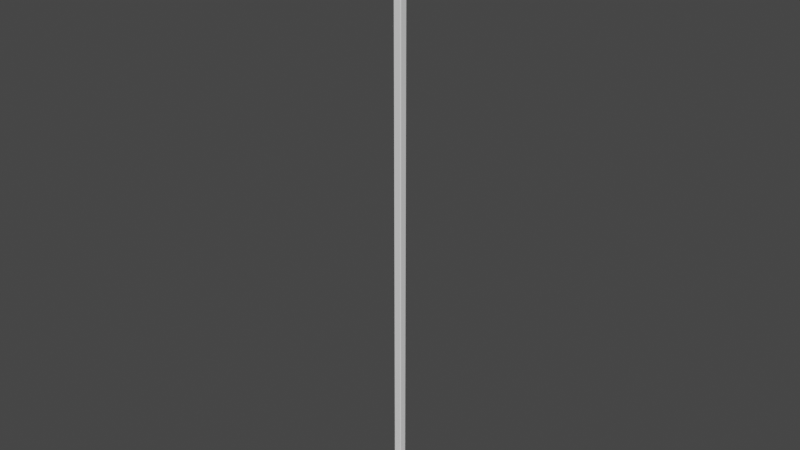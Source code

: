 # Source: Laser.blend  (saved by Blender 3.3.6; exported with 4.5.12 LTS)
import bpy
from mathutils import Matrix  # noqa: F401  (used for matrix-valued properties, if any)

bpy.ops.wm.read_factory_settings(use_empty=True)
scene = bpy.context.scene
scene.name = 'Scene'

# ---- collections
col_collection = bpy.data.collections.new('Collection'); scene.collection.children.link(col_collection)

# ---- materials (node trees are filled in below, after node groups)
mat_material_001 = bpy.data.materials.new('Material.001')
mat_material_001.use_transparent_shadow = False
mat_material_002 = bpy.data.materials.new('Material.002')
mat_material_002.use_transparent_shadow = False

# ---- material node trees
mat_material_001.use_nodes = True; mat_material_001.node_tree.nodes.clear()
_N = mat_material_001.node_tree.nodes; _L = mat_material_001.node_tree.links
n0 = _N.new('ShaderNodeBsdfPrincipled'); n0.name = 'Principled BSDF'; n0.location = (10, 300)
n0.distribution = 'GGX'
n0.subsurface_method = 'RANDOM_WALK_SKIN'
n0.inputs[3].default_value = 1.45
n0.inputs[27].default_value = (0.0, 0.0, 0.0, 1.0)
n0.inputs[28].default_value = 1.0
n1 = _N.new('ShaderNodeOutputMaterial'); n1.name = 'Material Output'; n1.location = (300, 300)
_L.new(n0.outputs[0], n1.inputs[0])
n1.is_active_output = True
mat_material_002.use_nodes = True; mat_material_002.node_tree.nodes.clear()
_N = mat_material_002.node_tree.nodes; _L = mat_material_002.node_tree.links
n0 = _N.new('ShaderNodeBsdfPrincipled'); n0.name = 'Principled BSDF'; n0.location = (10, 300)
n0.distribution = 'GGX'
n0.subsurface_method = 'RANDOM_WALK_SKIN'
n0.inputs[3].default_value = 1.45
n0.inputs[27].default_value = (0.0, 0.0, 0.0, 1.0)
n0.inputs[28].default_value = 1.0
n1 = _N.new('ShaderNodeOutputMaterial'); n1.name = 'Material Output'; n1.location = (300, 300)
_L.new(n0.outputs[0], n1.inputs[0])
n1.is_active_output = True

# ---- world
world_world = bpy.data.worlds.new('World'); scene.world = world_world
world_world.use_nodes = True; world_world.node_tree.nodes.clear()
_N = world_world.node_tree.nodes; _L = world_world.node_tree.links
n0 = _N.new('ShaderNodeOutputWorld'); n0.name = 'World Output'; n0.location = (300, 300)
n1 = _N.new('ShaderNodeBackground'); n1.name = 'Background'; n1.location = (10, 300)
n1.inputs[0].default_value = (0.05088, 0.05088, 0.05088, 1.0)
_L.new(n1.outputs[0], n0.inputs[0])
n0.is_active_output = True
world_world.color = (0.05088, 0.05088, 0.05088)
world_world.use_sun_shadow = False
world_world.sun_shadow_jitter_overblur = 0.0

# ---- meshes
me_cube_001 = bpy.data.meshes.new('Cube.001')
me_cube_001.from_pydata([(-0.6882, -1.0, -1.0), (-1.0, -0.6882, -1.0), (-1.0, 0.6882, -1.0), (-0.6882, 1.0, -1.0), (1.0, -0.6882, -1.0), (0.6882, -1.0, -1.0), (0.6882, 1.0, -1.0), (1.0, 0.6882, -1.0), (-0.6678, -0.5506, 0.1348), (-1.0, -0.6882, -0.1974), (-0.5506, -0.6678, 0.1348), (-0.6882, -1.0, -0.1974), (-0.5506, 0.6678, 0.1348), (-0.6882, 1.0, -0.1974), (-0.6678, 0.5506, 0.1348), (-1.0, 0.6882, -0.1974), (0.5506, -0.6678, 0.1348), (0.6882, -1.0, -0.1974), (0.6678, -0.5506, 0.1348), (1.0, -0.6882, -0.1974), (0.6678, 0.5506, 0.1348), (1.0, 0.6882, -0.1974), (0.5506, 0.6678, 0.1348), (0.6882, 1.0, -0.1974), (-0.4657, -0.5649, 0.1348), (-0.5649, -0.4657, 0.1348), (-0.5649, 0.4657, 0.1348), (-0.4657, 0.5649, 0.1348), (0.4657, 0.5649, 0.1348), (0.5649, 0.4657, 0.1348), (0.5649, -0.4657, 0.1348), (0.4657, -0.5649, 0.1348), (-0.4125, -0.5003, 0.06747), (-0.5003, -0.4125, 0.06747), (-0.5003, 0.4125, 0.06747), (-0.4125, 0.5003, 0.06747), (0.4125, 0.5003, 0.06747), (0.5003, 0.4125, 0.06747), (0.5003, -0.4125, 0.06747), (0.4125, -0.5003, 0.06747), (-0.1977, -0.2398, 0.06747), (-0.2398, -0.1977, 0.06747), (-0.2398, 0.1977, 0.06747), (-0.1977, 0.2398, 0.06747), (0.1977, 0.2398, 0.06747), (0.2398, 0.1977, 0.06747), (0.2398, -0.1977, 0.06747), (0.1977, -0.2398, 0.06747), (-0.15, -0.1819, 0.1674), (-0.1819, -0.15, 0.1674), (-0.1819, 0.15, 0.1674), (-0.15, 0.1819, 0.1674), (0.15, 0.1819, 0.1674), (0.1819, 0.15, 0.1674), (0.1819, -0.15, 0.1674), (0.15, -0.1819, 0.1674), (-0.1162, -0.1409, 0.1674), (-0.1409, -0.1162, 0.1674), (-0.1409, 0.1162, 0.1674), (-0.1162, 0.1409, 0.1674), (0.1162, 0.1409, 0.1674), (0.1409, 0.1162, 0.1674), (0.1409, -0.1162, 0.1674), (0.1162, -0.1409, 0.1674)], [], [(13, 3, 2, 15), (21, 7, 6, 23), (5, 17, 11, 0), (10, 16, 31, 24), (17, 5, 4, 19), (1, 9, 15, 2), (3, 13, 23, 6), (7, 21, 19, 4), (10, 8, 9, 11), (14, 12, 13, 15), (22, 20, 21, 23), (18, 16, 17, 19), (8, 14, 15, 9), (16, 10, 11, 17), (19, 21, 20, 18), (23, 13, 12, 22), (0, 11, 9, 1), (25, 24, 32, 33), (14, 8, 25, 26), (12, 14, 26, 27), (22, 12, 27, 28), (8, 10, 24, 25), (18, 20, 29, 30), (16, 18, 30, 31), (20, 22, 28, 29), (38, 37, 45, 46), (28, 27, 35, 36), (24, 31, 39, 32), (31, 30, 38, 39), (27, 26, 34, 35), (30, 29, 37, 38), (26, 25, 33, 34), (29, 28, 36, 37), (43, 42, 50, 51), (34, 33, 41, 42), (37, 36, 44, 45), (33, 32, 40, 41), (36, 35, 43, 44), (32, 39, 47, 40), (39, 38, 46, 47), (35, 34, 42, 43), (54, 53, 61, 62), (46, 45, 53, 54), (42, 41, 49, 50), (45, 44, 52, 53), (41, 40, 48, 49), (44, 43, 51, 52), (40, 47, 55, 48), (47, 46, 54, 55), (50, 49, 57, 58), (53, 52, 60, 61), (49, 48, 56, 57), (52, 51, 59, 60), (48, 55, 63, 56), (55, 54, 62, 63), (51, 50, 58, 59)])
me_cube_001.polygons.foreach_set('material_index', [0, 0, 0, 1, 0, 0, 0, 0, 0, 0, 0, 0, 0, 0, 0, 0, 0, 0, 1, 1, 1, 1, 1, 1, 1, 0, 0, 0, 0, 0, 0, 0, 0, 0, 0, 0, 0, 0, 0, 0, 0, 0, 0, 0, 0, 0, 0, 0, 0, 0, 0, 0, 0, 0, 0, 0])
_uv = me_cube_001.uv_layers.new(name='UVMap')
_uv.uv.foreach_set('vector', [0.1175, 0.9364, 0.1175, 0.7226, 0.235, 0.7226, 0.235, 0.9364, 0.0, 0.9364, 1.49e-08, 0.7226, 0.1175, 0.7226, 0.1175, 0.9364, 0.5697, 0.3667, 0.3559, 0.3667, 0.3559, 0.0, 0.5697, 0.0, 0.3559, 0.03124, 0.3559, 0.3246, 0.3284, 0.302, 0.3284, 0.05385, 0.6943, 0.8471, 0.6943, 0.6333, 0.8118, 0.6333, 0.8118, 0.8471, 0.5697, 0.7334, 0.3559, 0.7334, 0.3559, 0.3667, 0.5697, 0.3667, 0.2138, 0.7226, 0.0, 0.7226, 1.49e-08, 0.3559, 0.2138, 0.3559, 0.7835, 0.3667, 0.5697, 0.3667, 0.5697, 0.0, 0.7835, 0.0, 0.731, 0.8471, 0.7751, 0.8471, 0.8118, 0.9723, 0.6943, 0.9723, 0.8729, 0.7334, 0.9171, 0.7334, 0.9538, 0.8586, 0.8363, 0.8586, 0.3925, 0.7334, 0.4367, 0.7334, 0.4733, 0.8586, 0.3559, 0.8586, 0.3925, 0.8586, 0.4367, 0.8586, 0.4733, 0.9837, 0.3559, 0.9837, 0.9609, 0.4034, 0.9609, 0.6967, 0.8363, 0.7334, 0.8363, 0.3667, 0.6943, 0.67, 0.6943, 0.9633, 0.5697, 1.0, 0.5697, 0.6333, 0.7835, 0.3667, 0.7835, 0.0, 0.9081, 0.03666, 0.9081, 0.33, 0.2138, 0.7226, 0.2138, 0.3559, 0.3384, 0.3925, 0.3384, 0.6859, 0.3525, 0.7226, 0.3525, 0.9364, 0.235, 0.9364, 0.235, 0.7226, 0.9668, 0.2855, 0.9668, 0.3229, 0.9385, 0.3207, 0.9385, 0.2876, 0.03124, 0.0, 0.3246, 0.0, 0.302, 0.02743, 0.05385, 0.02743, 0.0, 0.03124, 0.03124, 0.0, 0.05385, 0.02743, 0.02743, 0.05385, 0.0, 0.3246, 0.0, 0.03124, 0.02743, 0.05385, 0.02743, 0.302, 0.3246, 0.0, 0.3559, 0.03124, 0.3284, 0.05385, 0.302, 0.02743, 0.3246, 0.3559, 0.03124, 0.3559, 0.05385, 0.3284, 0.302, 0.3284, 0.3559, 0.3246, 0.3246, 0.3559, 0.302, 0.3284, 0.3284, 0.302, 0.03124, 0.3559, 0.0, 0.3246, 0.02743, 0.302, 0.05385, 0.3284, 0.8129, 0.6333, 0.5931, 0.6333, 0.6503, 0.5639, 0.7557, 0.5639, 0.5229, 0.7334, 0.5229, 0.9816, 0.4981, 0.9674, 0.4981, 0.7476, 0.9329, 0.0, 0.9329, 0.2481, 0.9081, 0.234, 0.9081, 0.01418, 0.9668, 0.2481, 0.9668, 0.2855, 0.9385, 0.2834, 0.9385, 0.2503, 0.9668, 0.3229, 0.9668, 0.3602, 0.9385, 0.3581, 0.9385, 0.325, 0.4981, 0.7334, 0.4981, 0.9816, 0.4733, 0.9674, 0.4733, 0.7476, 0.9577, 0.0, 0.9577, 0.2481, 0.9329, 0.234, 0.9329, 0.01418, 0.02832, 0.9364, 0.02832, 0.9737, 0.0, 0.9716, 0.0, 0.9385, 0.3384, 0.3888, 0.3543, 0.3888, 0.3524, 0.4218, 0.3404, 0.4218, 0.5931, 0.3667, 0.8129, 0.3667, 0.7557, 0.4361, 0.6503, 0.4361, 0.5931, 0.6333, 0.5697, 0.6099, 0.6391, 0.5527, 0.6503, 0.5639, 0.8129, 0.3667, 0.8363, 0.3901, 0.7669, 0.4473, 0.7557, 0.4361, 0.5697, 0.6099, 0.5697, 0.3901, 0.6391, 0.4473, 0.6391, 0.5527, 0.8363, 0.3901, 0.8363, 0.6099, 0.7669, 0.5527, 0.7669, 0.4473, 0.8363, 0.6099, 0.8129, 0.6333, 0.7557, 0.5639, 0.7669, 0.5527, 0.5697, 0.3901, 0.5931, 0.3667, 0.6503, 0.4361, 0.6391, 0.4473, 0.9247, 0.9555, 0.8448, 0.9555, 0.8538, 0.9446, 0.9157, 0.9446, 0.9081, 0.3535, 0.9081, 0.2481, 0.9385, 0.2609, 0.9385, 0.3408, 0.5229, 0.9441, 0.5229, 0.8388, 0.5533, 0.8515, 0.5533, 0.9314, 0.3384, 0.3559, 0.3543, 0.3559, 0.3524, 0.3888, 0.3404, 0.3888, 0.3384, 0.4547, 0.3543, 0.4547, 0.3524, 0.4877, 0.3404, 0.4877, 0.5229, 0.8388, 0.5229, 0.7334, 0.5533, 0.7461, 0.5533, 0.826, 0.9332, 0.9639, 0.9332, 0.8586, 0.9636, 0.8713, 0.9636, 0.9512, 0.3384, 0.4218, 0.3543, 0.4218, 0.3524, 0.4547, 0.3404, 0.4547, 0.8448, 0.8586, 0.9247, 0.8586, 0.9157, 0.8695, 0.8538, 0.8695, 0.8448, 0.9555, 0.8363, 0.947, 0.8472, 0.938, 0.8538, 0.9446, 0.9247, 0.8586, 0.9332, 0.8671, 0.9223, 0.8761, 0.9157, 0.8695, 0.8363, 0.947, 0.8363, 0.8671, 0.8472, 0.8761, 0.8472, 0.938, 0.9332, 0.8671, 0.9332, 0.947, 0.9223, 0.938, 0.9223, 0.8761, 0.9332, 0.947, 0.9247, 0.9555, 0.9157, 0.9446, 0.9223, 0.938, 0.8363, 0.8671, 0.8448, 0.8586, 0.8538, 0.8695, 0.8472, 0.8761])
me_cube_001.materials.append(mat_material_001)
me_cube_001.materials.append(mat_material_002)
me_cube_001.update()
me_cube_002 = bpy.data.meshes.new('Cube.002')
me_cube_002.from_pydata([(-0.1162, -0.1409, -0.5326), (-0.1409, -0.1162, -0.5326), (-0.1409, 0.1162, -0.5326), (-0.1162, 0.1409, -0.5326), (0.1162, 0.1409, -0.5326), (0.1409, 0.1162, -0.5326), (0.1409, -0.1162, -0.5326), (0.1162, -0.1409, -0.5326), (-0.1162, -0.1409, 21.37), (-0.1409, -0.1162, 21.37), (-0.1409, 0.1162, 21.37), (-0.1162, 0.1409, 21.37), (0.1162, 0.1409, 21.37), (0.1409, 0.1162, 21.37), (0.1409, -0.1162, 21.37), (0.1162, -0.1409, 21.37)], [], [(4, 3, 11, 12), (0, 7, 15, 8), (7, 6, 14, 15), (3, 2, 10, 11), (6, 5, 13, 14), (2, 1, 9, 10), (5, 4, 12, 13), (1, 0, 8, 9)])
_uv = me_cube_002.uv_layers.new(name='UVMap')
_uv.uv.foreach_set('vector', [0.03183, 0.0, 0.04244, 0.0, 0.04244, 1.0, 0.03183, 1.0, 8.941e-08, 0.0, 0.01061, 0.0, 0.01061, 1.0, 0.0, 1.0, 0.04724, 0.0, 0.04883, 0.0, 0.04883, 1.0, 0.04724, 1.0, 0.04244, 0.0, 0.04404, 0.0, 0.04404, 1.0, 0.04244, 1.0, 0.02122, 0.0, 0.03183, 0.0, 0.03183, 1.0, 0.02122, 1.0, 0.01061, 0.0, 0.02122, 0.0, 0.02122, 1.0, 0.01061, 1.0, 0.04404, 0.0, 0.04564, 0.0, 0.04564, 1.0, 0.04404, 1.0, 0.04564, 0.0, 0.04724, 0.0, 0.04724, 1.0, 0.04564, 1.0])
me_cube_002.update()

# ---- objects
ob_cube = bpy.data.objects.new('Cube', me_cube_001)
ob_cube_001 = bpy.data.objects.new('Cube.001', me_cube_002)

# ---- transforms, parenting, visibility, modifiers, constraints
ob_cube.location = (0.0, 0.0, 1.0)
ob_cube_001.location = (0.0, 0.0, 0.5)

# ---- collection membership
col_collection.objects.link(ob_cube)
col_collection.objects.link(ob_cube_001)

# ---- scene / render settings (as saved in the file)
scene.frame_start = 1; scene.frame_end = 250; scene.frame_set(1)
scene.render.engine = 'BLENDER_EEVEE_NEXT'
scene.render.fps = 25
scene.cycles.sampling_pattern = 'TABULATED_SOBOL'
scene.cycles.use_light_tree = False
scene.view_settings.view_transform = 'Filmic'
bpy.context.view_layer.update()

# ---- added for rendering (the .blend has no active camera and no usable light): camera, sun
cam_auto = bpy.data.cameras.new('AutoCamera')
cam_auto.lens = 50.0
cam_auto.sensor_width = 36.0
cam_auto.clip_end = 1000.0
ob_auto_camera = bpy.data.objects.new('AutoCamera', cam_auto)
scene.collection.objects.link(ob_auto_camera)
ob_auto_camera.location = (20.4307, -24.5169, 27.262)
ob_auto_camera.rotation_euler = (1.09748, -7.21219e-08, 0.694738)
scene.camera = ob_auto_camera
light_auto_sun = bpy.data.lights.new('AutoSun', 'SUN')
light_auto_sun.energy = 3.0
light_auto_sun.angle = 0.0523599
ob_auto_sun = bpy.data.objects.new('AutoSun', light_auto_sun)
scene.collection.objects.link(ob_auto_sun)
ob_auto_sun.rotation_euler = (0.872665, 0.174533, 0.523599)
bpy.context.view_layer.update()
